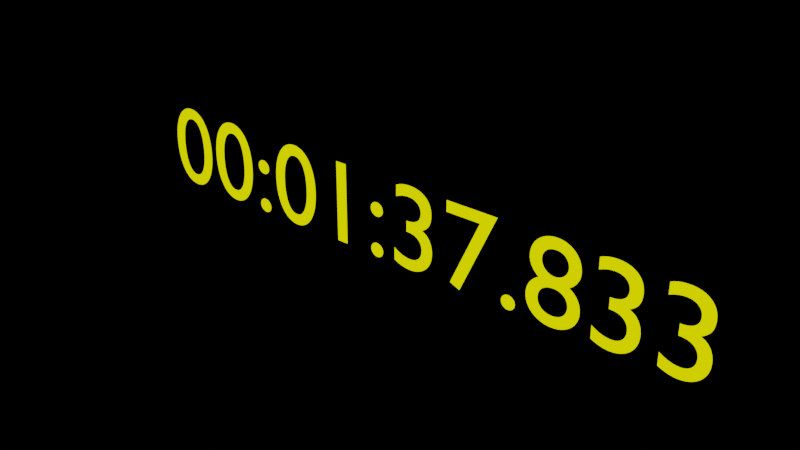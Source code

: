 # Source: timer.blend  (saved by Blender 3.6.11; exported with 4.5.12 LTS)
import bpy
from mathutils import Matrix  # noqa: F401  (used for matrix-valued properties, if any)

bpy.ops.wm.read_factory_settings(use_empty=True)
scene = bpy.context.scene
scene.name = 'Scene'

# ---- collections
col_timer = bpy.data.collections.new('Timer'); scene.collection.children.link(col_timer)

# ---- materials (node trees are filled in below, after node groups)
mat_timer = bpy.data.materials.new('Timer')
mat_timer.use_transparent_shadow = False

# ---- material node trees
mat_timer.use_nodes = True; mat_timer.node_tree.nodes.clear()
_N = mat_timer.node_tree.nodes; _L = mat_timer.node_tree.links
n0 = _N.new('ShaderNodeBsdfPrincipled'); n0.name = 'Principled BSDF'; n0.location = (10, 300)
n0.distribution = 'GGX'
n0.subsurface_method = 'RANDOM_WALK_SKIN'
n0.inputs[0].default_value = (0.0, 0.0, 0.0, 1.0)
n0.inputs[3].default_value = 1.45
n0.inputs[27].default_value = (1.0, 1.0, 0.0, 1.0)
n0.inputs[28].default_value = 1.0
n1 = _N.new('ShaderNodeOutputMaterial'); n1.name = 'Material Output'; n1.location = (300, 300)
_L.new(n0.outputs[0], n1.inputs[0])
n1.is_active_output = True

# ---- world
world_world = bpy.data.worlds.new('World'); scene.world = world_world
world_world.use_nodes = True; world_world.node_tree.nodes.clear()
_N = world_world.node_tree.nodes; _L = world_world.node_tree.links
n0 = _N.new('ShaderNodeOutputWorld'); n0.name = 'World Output'; n0.location = (300, 300)
n1 = _N.new('ShaderNodeBackground'); n1.name = 'Background'; n1.location = (10, 300)
n1.inputs[0].default_value = (0.0, 0.0, 0.0, 1.0)
_L.new(n1.outputs[0], n0.inputs[0])
n0.is_active_output = True
world_world.color = (0.05088, 0.05088, 0.05088)
world_world.use_sun_shadow = False
world_world.sun_shadow_jitter_overblur = 0.0

# ---- curves / text
txt_text = bpy.data.curves.new('Text', 'FONT')
txt_text.dimensions = '2D'
txt_text.body = '00:01:37.833'
txt_text.materials.append(mat_timer)
txt_text.offset_x = -2.579
txt_text.offset_y = -0.341

# ---- objects
ob_timer = bpy.data.objects.new('Timer', txt_text)

# ---- transforms, parenting, visibility, modifiers, constraints
ob_timer.location = (0.0, 0.0, 0.0)
ob_timer.rotation_euler = (1.571, -0.0, 0.0)
ob_timer.scale = (0.5316, 0.5316, 0.2431)

# ---- collection membership
col_timer.objects.link(ob_timer)

# ---- scene / render settings (as saved in the file)
scene.frame_start = 1; scene.frame_end = 1048574; scene.frame_set(2935)
scene.render.engine = 'BLENDER_EEVEE_NEXT'
scene.render.fps = 30
scene.cycles.sampling_pattern = 'TABULATED_SOBOL'
scene.view_settings.view_transform = 'Filmic'
bpy.context.view_layer.update()

# ---- added for rendering (the .blend has no active camera): camera
cam_auto = bpy.data.cameras.new('AutoCamera')
cam_auto.lens = 50.0
cam_auto.sensor_width = 36.0
cam_auto.clip_end = 1000.0
ob_auto_camera = bpy.data.objects.new('AutoCamera', cam_auto)
scene.collection.objects.link(ob_auto_camera)
ob_auto_camera.location = (2.49567, -3.00947, 2.00632)
ob_auto_camera.rotation_euler = (1.09748, -7.21219e-08, 0.694738)
scene.camera = ob_auto_camera
bpy.context.view_layer.update()
